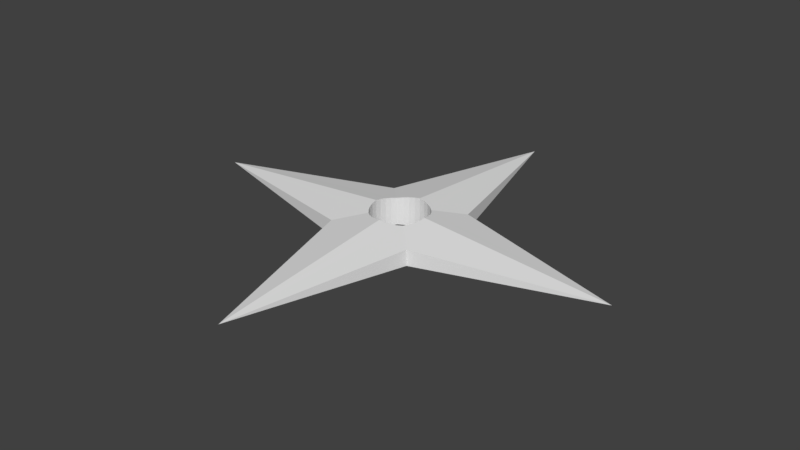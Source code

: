 # Source: shurkin.blend  (saved by Blender 2.79.0; exported with 4.5.12 LTS)
import bpy
from mathutils import Matrix  # noqa: F401  (used for matrix-valued properties, if any)

bpy.ops.wm.read_factory_settings(use_empty=True)
scene = bpy.context.scene
scene.name = 'Scene'

# ---- collections
col_collection_1 = bpy.data.collections.new('Collection 1'); scene.collection.children.link(col_collection_1)

# ---- world
world_world = bpy.data.worlds.new('World'); scene.world = world_world
world_world.color = (0.05088, 0.05088, 0.05088)
world_world.use_sun_shadow = False
world_world.sun_shadow_jitter_overblur = 0.0
world_world.cycles.sampling_method = 'MANUAL'

# ---- meshes
me_cube_001 = bpy.data.meshes.new('Cube.001')
me_cube_001.from_pydata([(-1.0, -1.0, -1.0), (-1.0, -1.0, 1.0), (-1.0, 1.0, -1.0), (-1.0, 1.0, 1.0), (1.0, -1.0, -1.0), (1.0, -1.0, 1.0), (1.0, 1.0, -1.0), (1.0, 1.0, 1.0), (-5.0, 0.0, 0.0), (5.0, 0.0, 0.0), (0.0, 5.0, 0.0), (0.0, -5.0, 0.0), (0.5388, -0.36, 1.797), (0.5388, -0.36, -1.797), (0.0, 0.648, 2.074), (0.0, 0.648, -2.074), (-0.1264, 0.6356, 1.965), (-0.1264, 0.6356, -1.965), (-0.248, 0.5987, 1.872), (-0.248, 0.5987, -1.872), (-0.5987, -0.248, 1.872), (-0.5987, -0.248, -1.872), (-0.5388, -0.36, 1.797), (-0.5388, -0.36, -1.797), (-0.6356, -0.1264, 1.965), (-0.6356, -0.1264, -1.965), (-0.4582, -0.4582, 1.745), (-0.4582, -0.4582, -1.745), (-0.1264, -0.6356, 1.965), (-0.1264, -0.6356, -1.965), (-2.112e-07, -0.648, -2.075), (-2.112e-07, -0.648, 2.075), (-0.248, -0.5987, 1.872), (-0.248, -0.5987, -1.872), (0.6356, 0.1264, -1.965), (0.6356, 0.1264, 1.965), (0.36, 0.5388, 1.797), (0.36, 0.5388, -1.797), (0.648, 4.893e-08, -2.075), (0.648, 4.893e-08, 2.075), (0.5987, 0.248, -1.872), (0.5987, 0.248, 1.872), (0.1264, -0.6356, -1.965), (0.1264, -0.6356, 1.965), (-0.4582, 0.4582, 1.745), (-0.4582, 0.4582, -1.745), (-0.36, 0.5388, 1.797), (-0.36, 0.5388, -1.797), (-0.5388, 0.36, -1.797), (-0.5388, 0.36, 1.797), (0.6356, -0.1264, 1.965), (0.6356, -0.1264, -1.965), (0.36, -0.5388, -1.797), (0.36, -0.5388, 1.797), (0.4582, -0.4582, -1.745), (0.4582, -0.4582, 1.745), (0.5987, -0.248, 1.872), (0.5987, -0.248, -1.872), (-0.648, 6.257e-07, -2.074), (-0.648, 6.257e-07, 2.074), (-0.36, -0.5388, 1.797), (-0.36, -0.5388, -1.797), (-0.6356, 0.1264, -1.965), (-0.6356, 0.1264, 1.965), (0.4582, 0.4582, 1.745), (0.4582, 0.4582, -1.745), (0.248, -0.5987, -1.872), (0.248, -0.5987, 1.872), (0.5388, 0.36, -1.797), (0.5388, 0.36, 1.797), (-0.5987, 0.248, -1.872), (-0.5987, 0.248, 1.872), (0.248, 0.5987, 1.872), (0.248, 0.5987, -1.872), (0.1264, 0.6356, 1.965), (0.1264, 0.6356, -1.965), (-1.0, 1.0, 1.0), (-0.4582, 0.4582, 1.745), (-1.0, 1.0, -1.0), (-0.4582, 0.4582, 1.745), (-0.4582, 0.4582, 1.745), (-0.4582, 0.4582, -1.745)], [], [(8, 76, 78), (10, 7, 6), (9, 5, 4), (11, 1, 0), (10, 3, 77, 46, 18, 16, 14), (10, 6, 65, 37, 73, 75, 15), (6, 7, 9), (0, 1, 8), (78, 45, 48, 70, 62, 58, 8), (7, 64, 69, 41, 35, 39, 9), (9, 39, 50, 56, 12, 55, 5), (8, 58, 25, 21, 23, 27, 0), (4, 5, 11), (2, 3, 10), (4, 54, 13, 57, 51, 38, 9), (0, 27, 61, 33, 29, 30, 11), (5, 55, 53, 67, 43, 31, 11), (1, 26, 22, 20, 24, 59, 8), (51, 50, 39, 38), (54, 55, 12, 13), (13, 12, 56, 57), (62, 63, 59, 58), (34, 35, 41, 40), (38, 39, 35, 34), (68, 69, 64, 65), (15, 14, 16, 17), (29, 28, 31, 30), (48, 49, 71, 70), (30, 31, 43, 42), (17, 16, 18, 19), (38, 34, 40, 68, 65, 6, 9), (65, 64, 36, 37), (61, 60, 32, 33), (59, 63, 71, 49, 80, 76, 8), (37, 36, 72, 73), (52, 53, 55, 54), (47, 46, 79, 81), (14, 74, 72, 36, 64, 7, 10), (70, 71, 63, 62), (30, 42, 66, 52, 54, 4, 11), (66, 67, 53, 52), (27, 26, 60, 61), (21, 20, 22, 23), (75, 74, 14, 15), (40, 41, 69, 68), (58, 59, 24, 25), (57, 56, 50, 51), (15, 17, 19, 47, 81, 2, 10), (33, 32, 28, 29), (19, 18, 46, 47), (73, 72, 74, 75), (42, 43, 67, 66), (25, 24, 20, 21), (45, 44, 49, 48), (31, 28, 32, 60, 26, 1, 11), (23, 22, 26, 27)])
_uv = me_cube_001.uv_layers.new(name='UVMap')
_uv.uv.foreach_set('vector', [0.5917, 0.7581, 0.8651, 0.6918, 0.8651, 0.8244, 0.2954, 0.1667, 0.02204, 0.233, 0.02204, 0.1004, 0.5911, 0.1667, 0.3177, 0.233, 0.3177, 0.1004, 0.7581, 0.2954, 0.6918, 0.02204, 0.8244, 0.02204, 0.2954, 0.8333, 0.02204, 0.767, 0.000278, 0.6996, 0.002718, 0.6908, 0.007364, 0.6822, 0.01404, 0.6742, 0.02248, 0.6669, 0.2954, 0.1667, 0.02204, 0.1004, 0.0002785, 0.03291, 0.002719, 0.02414, 0.007364, 0.01556, 0.01404, 0.007506, 0.02248, 0.000278, 0.6918, 0.3177, 0.8244, 0.3177, 0.7581, 0.5911, 0.2737, 0.4337, 0.2737, 0.5663, 0.000278, 0.5, 0.8651, 0.8244, 0.8868, 0.8918, 0.8844, 0.9006, 0.8798, 0.9092, 0.8731, 0.9172, 0.8646, 0.9245, 0.5917, 0.7581, 0.8244, 0.3177, 0.8918, 0.296, 0.9006, 0.2984, 0.9092, 0.3031, 0.9172, 0.3097, 0.9245, 0.3182, 0.7581, 0.5911, 0.5911, 0.1667, 0.3182, 0.3331, 0.3097, 0.3258, 0.3031, 0.3178, 0.2984, 0.3092, 0.296, 0.3004, 0.3177, 0.233, 0.000278, 0.5, 0.2732, 0.3336, 0.2817, 0.3408, 0.2883, 0.3489, 0.293, 0.3575, 0.2954, 0.3662, 0.2737, 0.4337, 0.5694, 0.4337, 0.5694, 0.5663, 0.296, 0.5, 0.02204, 0.8996, 0.02204, 0.767, 0.2954, 0.8333, 0.3177, 0.1004, 0.296, 0.03291, 0.2984, 0.02414, 0.3031, 0.01556, 0.3097, 0.007506, 0.3182, 0.000278, 0.5911, 0.1667, 0.8244, 0.02204, 0.8918, 0.0002782, 0.9006, 0.002718, 0.9092, 0.007364, 0.9172, 0.01404, 0.9245, 0.02248, 0.7581, 0.2954, 0.5694, 0.5663, 0.5911, 0.6338, 0.5887, 0.6425, 0.584, 0.6511, 0.5774, 0.6592, 0.5689, 0.6664, 0.296, 0.5, 0.2737, 0.5663, 0.2954, 0.6338, 0.293, 0.6425, 0.2883, 0.6511, 0.2817, 0.6592, 0.2732, 0.6664, 0.000278, 0.5, 0.4055, 0.6742, 0.4055, 0.9348, 0.3971, 0.942, 0.3971, 0.6669, 0.4308, 0.6888, 0.4308, 0.9202, 0.4223, 0.9237, 0.4223, 0.6853, 0.4223, 0.6853, 0.4223, 0.9237, 0.4139, 0.9286, 0.4139, 0.6804, 0.5403, 0.6742, 0.5403, 0.9348, 0.5318, 0.942, 0.5318, 0.6669, 0.3886, 0.6742, 0.3886, 0.9348, 0.3802, 0.9286, 0.3802, 0.6804, 0.3971, 0.6669, 0.3971, 0.942, 0.3886, 0.9348, 0.3886, 0.6742, 0.3718, 0.6853, 0.3718, 0.9237, 0.3634, 0.9202, 0.3634, 0.6888, 0.3297, 0.6669, 0.3297, 0.942, 0.3213, 0.9348, 0.3213, 0.6742, 0.4729, 0.6742, 0.4729, 0.9348, 0.4644, 0.942, 0.4644, 0.6669, 0.5571, 0.6853, 0.5571, 0.9237, 0.5487, 0.9286, 0.5487, 0.6804, 0.4644, 0.6669, 0.4644, 0.942, 0.456, 0.9348, 0.456, 0.6742, 0.3213, 0.6742, 0.3213, 0.9348, 0.3128, 0.9286, 0.3128, 0.6804, 0.5917, 0.3182, 0.5989, 0.3097, 0.607, 0.3031, 0.6156, 0.2984, 0.6243, 0.296, 0.6918, 0.3177, 0.7581, 0.5911, 0.3634, 0.6888, 0.3634, 0.9202, 0.3549, 0.9237, 0.3549, 0.6853, 0.4897, 0.6853, 0.4897, 0.9237, 0.4813, 0.9286, 0.4813, 0.6804, 0.8646, 0.5917, 0.8731, 0.5989, 0.8798, 0.607, 0.8844, 0.6156, 0.8868, 0.6243, 0.8651, 0.6918, 0.5917, 0.7581, 0.3549, 0.6853, 0.3549, 0.9237, 0.3465, 0.9286, 0.3465, 0.6804, 0.4392, 0.6853, 0.4392, 0.9237, 0.4308, 0.9202, 0.4308, 0.6888, 0.3044, 0.6853, 0.3044, 0.9237, 0.296, 0.9202, 0.296, 0.6888, 0.02248, 0.3331, 0.01404, 0.3258, 0.007364, 0.3178, 0.002718, 0.3092, 0.000278, 0.3004, 0.02204, 0.233, 0.2954, 0.1667, 0.5487, 0.6804, 0.5487, 0.9286, 0.5403, 0.9348, 0.5403, 0.6742, 0.5689, 0.3336, 0.5774, 0.3408, 0.584, 0.3489, 0.5887, 0.3575, 0.5911, 0.3662, 0.5694, 0.4337, 0.296, 0.5, 0.4476, 0.6804, 0.4476, 0.9286, 0.4392, 0.9237, 0.4392, 0.6853, 0.4981, 0.6888, 0.4981, 0.9202, 0.4897, 0.9237, 0.4897, 0.6853, 0.515, 0.6804, 0.515, 0.9286, 0.5066, 0.9237, 0.5066, 0.6853, 0.3381, 0.6742, 0.3381, 0.9348, 0.3297, 0.942, 0.3297, 0.6669, 0.3802, 0.6804, 0.3802, 0.9286, 0.3718, 0.9237, 0.3718, 0.6853, 0.5318, 0.6669, 0.5318, 0.942, 0.5234, 0.9348, 0.5234, 0.6742, 0.4139, 0.6804, 0.4139, 0.9286, 0.4055, 0.9348, 0.4055, 0.6742, 0.02248, 0.9997, 0.01404, 0.9925, 0.007364, 0.9844, 0.002718, 0.9759, 0.0002781, 0.9671, 0.02204, 0.8996, 0.2954, 0.8333, 0.4813, 0.6804, 0.4813, 0.9286, 0.4729, 0.9348, 0.4729, 0.6742, 0.3128, 0.6804, 0.3128, 0.9286, 0.3044, 0.9237, 0.3044, 0.6853, 0.3465, 0.6804, 0.3465, 0.9286, 0.3381, 0.9348, 0.3381, 0.6742, 0.456, 0.6742, 0.456, 0.9348, 0.4476, 0.9286, 0.4476, 0.6804, 0.5234, 0.6742, 0.5234, 0.9348, 0.515, 0.9286, 0.515, 0.6804, 0.5655, 0.6888, 0.5655, 0.9202, 0.5571, 0.9237, 0.5571, 0.6853, 0.5917, 0.02248, 0.5989, 0.01404, 0.607, 0.007364, 0.6156, 0.002718, 0.6243, 0.000278, 0.6918, 0.02204, 0.7581, 0.2954, 0.5066, 0.6853, 0.5066, 0.9237, 0.4981, 0.9202, 0.4981, 0.6888])
me_cube_001.use_remesh_preserve_volume = False
me_cube_001.use_remesh_preserve_attributes = False
me_cube_001.use_mirror_vertex_groups = False
me_cube_001.update()

# ---- objects
ob_cube = bpy.data.objects.new('Cube', me_cube_001)

# ---- transforms, parenting, visibility, modifiers, constraints
ob_cube.location = (0.0, 0.0, 0.0)
ob_cube.scale = (1.0, 1.0, 0.1805)
ob_cube.lineart.crease_threshold = 0.0

# ---- collection membership
col_collection_1.objects.link(ob_cube)

# ---- scene / render settings (as saved in the file)
scene.frame_start = 1; scene.frame_end = 250; scene.frame_set(1)
scene.render.engine = 'BLENDER_EEVEE_NEXT'
scene.render.resolution_percentage = 50
scene.render.dither_intensity = 0.0
scene.cycles.use_denoising = False
scene.cycles.samples = 128
scene.cycles.sampling_pattern = 'TABULATED_SOBOL'
scene.cycles.use_adaptive_sampling = False
scene.cycles.use_light_tree = False
scene.cycles.blur_glossy = 0.0
scene.cycles.sample_clamp_indirect = 0.0
scene.view_settings.view_transform = 'Standard'
bpy.context.view_layer.update()

# ---- added for rendering (the .blend has no active camera and no usable light): camera, sun
cam_auto = bpy.data.cameras.new('AutoCamera')
cam_auto.lens = 50.0
cam_auto.sensor_width = 36.0
cam_auto.clip_end = 1000.0
ob_auto_camera = bpy.data.objects.new('AutoCamera', cam_auto)
scene.collection.objects.link(ob_auto_camera)
ob_auto_camera.location = (13.103, -15.7236, 10.4824)
ob_auto_camera.rotation_euler = (1.09748, -7.21219e-08, 0.694738)
scene.camera = ob_auto_camera
light_auto_sun = bpy.data.lights.new('AutoSun', 'SUN')
light_auto_sun.energy = 3.0
light_auto_sun.angle = 0.0523599
ob_auto_sun = bpy.data.objects.new('AutoSun', light_auto_sun)
scene.collection.objects.link(ob_auto_sun)
ob_auto_sun.rotation_euler = (0.872665, 0.174533, 0.523599)
bpy.context.view_layer.update()

